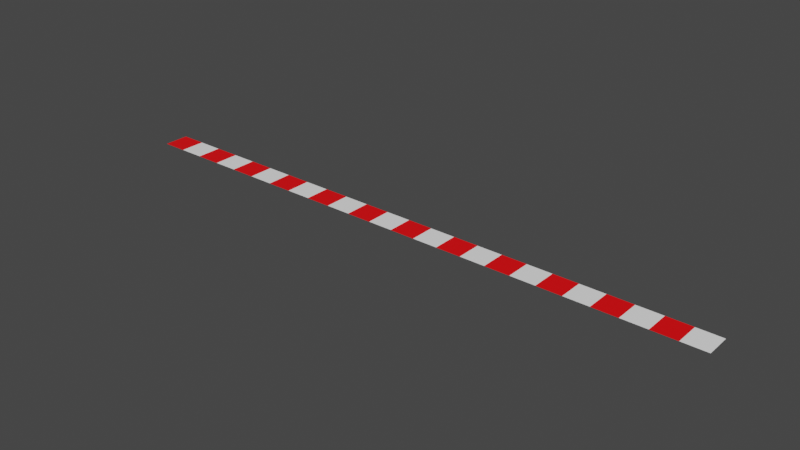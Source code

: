 # Source: redline.blend  (saved by Blender 2.92.15; exported with 4.5.12 LTS)
import bpy
from mathutils import Matrix  # noqa: F401  (used for matrix-valued properties, if any)

bpy.ops.wm.read_factory_settings(use_empty=True)
scene = bpy.context.scene
scene.name = 'Scene'

# ---- collections
col_collection = bpy.data.collections.new('Collection'); scene.collection.children.link(col_collection)

# ---- materials (node trees are filled in below, after node groups)
mat_white = bpy.data.materials.new('white')
mat_white.use_transparent_shadow = False
mat_red = bpy.data.materials.new('red')
mat_red.use_transparent_shadow = False

# ---- material node trees
mat_white.use_nodes = True; mat_white.node_tree.nodes.clear()
_N = mat_white.node_tree.nodes; _L = mat_white.node_tree.links
n0 = _N.new('ShaderNodeBsdfPrincipled'); n0.name = 'Principled BSDF'; n0.location = (10, 300)
n0.distribution = 'GGX'
n0.subsurface_method = 'BURLEY'
n0.inputs[0].default_value = (1.0, 1.0, 1.0, 1.0)
n0.inputs[3].default_value = 1.45
n0.inputs[27].default_value = (0.0, 0.0, 0.0, 1.0)
n0.inputs[28].default_value = 1.0
n1 = _N.new('ShaderNodeOutputMaterial'); n1.name = 'Material Output'; n1.location = (300, 300)
_L.new(n0.outputs[0], n1.inputs[0])
n1.is_active_output = True
mat_red.use_nodes = True; mat_red.node_tree.nodes.clear()
_N = mat_red.node_tree.nodes; _L = mat_red.node_tree.links
n0 = _N.new('ShaderNodeBsdfPrincipled'); n0.name = 'Principled BSDF'; n0.location = (10, 300)
n0.distribution = 'GGX'
n0.subsurface_method = 'BURLEY'
n0.inputs[0].default_value = (1.0, 0.0, 0.002639, 1.0)
n0.inputs[3].default_value = 1.45
n0.inputs[27].default_value = (0.0, 0.0, 0.0, 1.0)
n0.inputs[28].default_value = 1.0
n1 = _N.new('ShaderNodeOutputMaterial'); n1.name = 'Material Output'; n1.location = (300, 300)
_L.new(n0.outputs[0], n1.inputs[0])
n1.is_active_output = True

# ---- world
world_world = bpy.data.worlds.new('World'); scene.world = world_world
world_world.use_nodes = True; world_world.node_tree.nodes.clear()
_N = world_world.node_tree.nodes; _L = world_world.node_tree.links
n0 = _N.new('ShaderNodeOutputWorld'); n0.name = 'World Output'; n0.location = (300, 300)
n1 = _N.new('ShaderNodeBackground'); n1.name = 'Background'; n1.location = (10, 300)
n1.inputs[0].default_value = (0.05088, 0.05088, 0.05088, 1.0)
_L.new(n1.outputs[0], n0.inputs[0])
n0.is_active_output = True
world_world.color = (0.05088, 0.05088, 0.05088)
world_world.use_sun_shadow = False
world_world.sun_shadow_jitter_overblur = 0.0

# ---- meshes
me_plane_001 = bpy.data.meshes.new('Plane.001')
me_plane_001.from_pydata([(1.0, -1.0, 0.0), (1.0, 1.0, 0.0), (-0.3333, -1.0, 0.0), (-0.3333, 1.0, 0.0), (0.3333, -1.0, 0.0), (0.3333, 1.0, 0.0), (0.6667, -1.0, 0.0), (0.6667, 1.0, 0.0), (0.0, 1.0, 0.0), (0.0, -1.0, 0.0), (-0.6667, 1.0, 0.0), (-0.6667, -1.0, 0.0), (-0.8333, 1.0, 0.0), (-0.8333, -1.0, 0.0), (-0.5, -1.0, 0.0), (-0.5, 1.0, 0.0), (-0.1667, 1.0, 0.0), (-0.1667, -1.0, 0.0), (0.1667, -1.0, 0.0), (0.1667, 1.0, 0.0), (0.5, 1.0, 0.0), (0.5, -1.0, 0.0), (0.8351, -1.0, 0.0), (0.8351, 1.0, 0.0), (0.9175, -1.0, 0.0), (0.9175, 1.0, 0.0), (0.7509, 1.0, 0.0), (0.7509, -1.0, 0.0), (0.5833, -1.0, 0.0), (0.5833, 1.0, 0.0), (0.4167, 1.0, 0.0), (0.4167, -1.0, 0.0), (0.25, -1.0, 0.0), (0.25, 1.0, 0.0), (0.08333, 1.0, 0.0), (0.08333, -1.0, 0.0), (-0.08333, -1.0, 0.0), (-0.08333, 1.0, 0.0), (-0.25, 1.0, 0.0), (-0.25, -1.0, 0.0), (-0.4167, -1.0, 0.0), (-0.4167, 1.0, 0.0), (-0.5833, 1.0, 0.0), (-0.5833, -1.0, 0.0), (-0.7483, -1.0, 0.0), (-0.7483, 1.0, 0.0), (-0.9167, 1.0, 0.0), (-0.9167, -1.0, 0.0)], [], [(24, 0, 1, 25), (40, 2, 3, 41), (32, 4, 5, 33), (28, 6, 7, 29), (36, 9, 8, 37), (44, 11, 10, 45), (47, 13, 12, 46), (43, 14, 15, 42), (39, 17, 16, 38), (35, 18, 19, 34), (31, 21, 20, 30), (27, 22, 23, 26)])
_uv = me_plane_001.uv_layers.new(name='UVMap')
_uv.uv.foreach_set('vector', [0.9691, 0.0, 1.0, 0.0, 1.0, 1.0, 0.9691, 1.0, 0.4375, 0.0, 0.5, 0.0, 0.5, 1.0, 0.4375, 1.0, 0.7188, 0.0, 0.75, 0.0, 0.75, 1.0, 0.7188, 1.0, 0.8438, 0.0, 0.875, 0.0, 0.875, 1.0, 0.8438, 1.0, 0.5938, 0.0, 0.625, 0.0, 0.625, 1.0, 0.5938, 1.0, 0.1888, 0.0, 0.25, 0.0, 0.25, 1.0, 0.1888, 1.0, 0.0625, 0.0, 0.125, 0.0, 0.125, 1.0, 0.0625, 1.0, 0.3125, 0.0, 0.375, 0.0, 0.375, 1.0, 0.3125, 1.0, 0.5312, 0.0, 0.5625, 0.0, 0.5625, 1.0, 0.5312, 1.0, 0.6562, 0.0, 0.6875, 0.0, 0.6875, 1.0, 0.6562, 1.0, 0.7812, 0.0, 0.8125, 0.0, 0.8125, 1.0, 0.7812, 1.0, 0.9066, 0.0, 0.9381, 0.0, 0.9381, 1.0, 0.9066, 1.0])
me_plane_001.materials.append(mat_white)
me_plane_001.use_remesh_fix_poles = True
me_plane_001.use_remesh_preserve_attributes = False
me_plane_001.use_mirror_vertex_groups = False
me_plane_001.update()
me_plane_011 = bpy.data.meshes.new('Plane.011')
me_plane_011.from_pydata([(0.5, 1.0, 0.0), (0.5, -1.0, 0.0), (0.5833, -1.0, 0.0), (0.5833, 1.0, 0.0), (-1.0, -1.0, 0.0), (-1.0, 1.0, 0.0), (-0.9167, 1.0, 0.0), (-0.9167, -1.0, 0.0), (-0.8333, 1.0, 0.0), (-0.8333, -1.0, 0.0), (-0.7483, -1.0, 0.0), (-0.7483, 1.0, 0.0), (-0.6667, 1.0, 0.0), (-0.6667, -1.0, 0.0), (-0.5833, 1.0, 0.0), (-0.5833, -1.0, 0.0), (-0.5, -1.0, 0.0), (-0.5, 1.0, 0.0), (-0.4167, -1.0, 0.0), (-0.4167, 1.0, 0.0), (-0.3333, -1.0, 0.0), (-0.3333, 1.0, 0.0), (-0.25, 1.0, 0.0), (-0.25, -1.0, 0.0), (-0.1667, 1.0, 0.0), (-0.1667, -1.0, 0.0), (-0.08333, -1.0, 0.0), (-0.08333, 1.0, 0.0), (0.0, 1.0, 0.0), (0.0, -1.0, 0.0), (0.08333, 1.0, 0.0), (0.08333, -1.0, 0.0), (0.1667, -1.0, 0.0), (0.1667, 1.0, 0.0), (0.25, -1.0, 0.0), (0.25, 1.0, 0.0), (0.3333, -1.0, 0.0), (0.3333, 1.0, 0.0), (0.4167, 1.0, 0.0), (0.4167, -1.0, 0.0), (0.6667, -1.0, 0.0), (0.6667, 1.0, 0.0), (0.7509, 1.0, 0.0), (0.7509, -1.0, 0.0), (0.8351, -1.0, 0.0), (0.8351, 1.0, 0.0), (0.9175, -1.0, 0.0), (0.9175, 1.0, 0.0)], [], [(1, 2, 3, 0), (4, 7, 6, 5), (9, 10, 11, 8), (13, 15, 14, 12), (16, 18, 19, 17), (20, 23, 22, 21), (25, 26, 27, 24), (29, 31, 30, 28), (32, 34, 35, 33), (36, 39, 38, 37), (40, 43, 42, 41), (44, 46, 47, 45)])
_uv = me_plane_011.uv_layers.new(name='UVMap')
_uv.uv.foreach_set('vector', [0.8125, 0.0, 0.8438, 0.0, 0.8438, 1.0, 0.8125, 1.0, 0.0, 0.0, 0.0625, 0.0, 0.0625, 1.0, 0.0, 1.0, 0.125, 0.0, 0.1888, 0.0, 0.1888, 1.0, 0.125, 1.0, 0.25, 0.0, 0.3125, 0.0, 0.3125, 1.0, 0.25, 1.0, 0.375, 0.0, 0.4375, 0.0, 0.4375, 1.0, 0.375, 1.0, 0.5, 0.0, 0.5312, 0.0, 0.5312, 1.0, 0.5, 1.0, 0.5625, 0.0, 0.5938, 0.0, 0.5938, 1.0, 0.5625, 1.0, 0.625, 0.0, 0.6562, 0.0, 0.6562, 1.0, 0.625, 1.0, 0.6875, 0.0, 0.7188, 0.0, 0.7188, 1.0, 0.6875, 1.0, 0.75, 0.0, 0.7812, 0.0, 0.7812, 1.0, 0.75, 1.0, 0.875, 0.0, 0.9066, 0.0, 0.9066, 1.0, 0.875, 1.0, 0.9381, 0.0, 0.9691, 0.0, 0.9691, 1.0, 0.9381, 1.0])
me_plane_011.materials.append(mat_red)
me_plane_011.use_remesh_fix_poles = True
me_plane_011.use_remesh_preserve_attributes = False
me_plane_011.use_mirror_vertex_groups = False
me_plane_011.update()

# ---- objects
ob_plane = bpy.data.objects.new('Plane', me_plane_001)
ob_plane_010 = bpy.data.objects.new('Plane.010', me_plane_011)

# ---- transforms, parenting, visibility, modifiers, constraints
ob_plane.location = (0.0, 0.0, 0.0)
ob_plane.scale = (0.6, 0.025, 1.0)
ob_plane.lineart.crease_threshold = 0.0
ob_plane_010.location = (0.0, 0.0, 0.0)
ob_plane_010.scale = (0.6, 0.025, 1.0)
ob_plane_010.lineart.crease_threshold = 0.0

# ---- collection membership
col_collection.objects.link(ob_plane)
col_collection.objects.link(ob_plane_010)

# ---- scene / render settings (as saved in the file)
scene.frame_start = 1; scene.frame_end = 250; scene.frame_set(1)
scene.render.engine = 'BLENDER_EEVEE_NEXT'
scene.cycles.use_denoising = False
scene.cycles.samples = 128
scene.cycles.sampling_pattern = 'TABULATED_SOBOL'
scene.cycles.use_adaptive_sampling = False
scene.cycles.use_light_tree = False
scene.view_settings.view_transform = 'Filmic'
bpy.context.view_layer.update()

# ---- added for rendering (the .blend has no active camera and no usable light): camera, sun
cam_auto = bpy.data.cameras.new('AutoCamera')
cam_auto.lens = 50.0
cam_auto.sensor_width = 36.0
cam_auto.clip_end = 1000.0
ob_auto_camera = bpy.data.objects.new('AutoCamera', cam_auto)
scene.collection.objects.link(ob_auto_camera)
ob_auto_camera.location = (1.11123, -1.33348, 0.888986)
ob_auto_camera.rotation_euler = (1.09748, -7.21219e-08, 0.694738)
scene.camera = ob_auto_camera
light_auto_sun = bpy.data.lights.new('AutoSun', 'SUN')
light_auto_sun.energy = 3.0
light_auto_sun.angle = 0.0523599
ob_auto_sun = bpy.data.objects.new('AutoSun', light_auto_sun)
scene.collection.objects.link(ob_auto_sun)
ob_auto_sun.rotation_euler = (0.872665, 0.174533, 0.523599)
bpy.context.view_layer.update()
